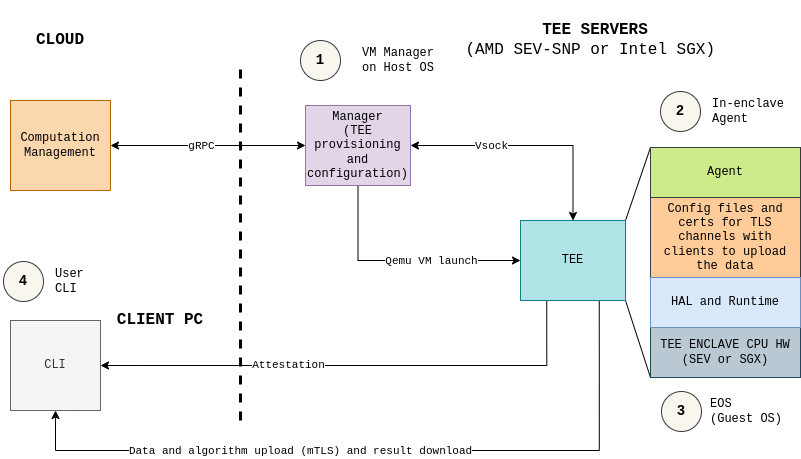

The diagram above was exported from draw.io. Its source (the exported page's mxGraphModel, read from the mxfile embedded in the PNG):
<mxGraphModel dx="1434" dy="730" grid="1" gridSize="10" guides="1" tooltips="1" connect="1" arrows="1" fold="1" page="1" pageScale="1" pageWidth="850" pageHeight="1100" math="0" shadow="0">
  <root>
    <mxCell id="0" />
    <mxCell id="1" parent="0" />
    <mxCell id="uUZblUK67two6pHAyRJK-1" style="rounded=0;orthogonalLoop=1;jettySize=auto;html=1;exitX=1;exitY=0;exitDx=0;exitDy=0;entryX=0;entryY=0;entryDx=0;entryDy=0;endArrow=none;endFill=0;fontFamily=Courier New;" parent="1" source="uUZblUK67two6pHAyRJK-6" target="uUZblUK67two6pHAyRJK-12" edge="1">
      <mxGeometry relative="1" as="geometry" />
    </mxCell>
    <mxCell id="uUZblUK67two6pHAyRJK-2" style="edgeStyle=none;rounded=0;orthogonalLoop=1;jettySize=auto;html=1;exitX=1;exitY=1;exitDx=0;exitDy=0;entryX=0;entryY=1;entryDx=0;entryDy=0;endArrow=none;endFill=0;fontFamily=Courier New;" parent="1" source="uUZblUK67two6pHAyRJK-6" target="uUZblUK67two6pHAyRJK-13" edge="1">
      <mxGeometry relative="1" as="geometry" />
    </mxCell>
    <mxCell id="s73QIWRempvuHgGUbXrt-10" style="edgeStyle=orthogonalEdgeStyle;rounded=0;orthogonalLoop=1;jettySize=auto;html=1;exitX=0.25;exitY=1;exitDx=0;exitDy=0;entryX=1;entryY=0.5;entryDx=0;entryDy=0;fontFamily=Courier New;" parent="1" source="uUZblUK67two6pHAyRJK-6" target="uUZblUK67two6pHAyRJK-27" edge="1">
      <mxGeometry relative="1" as="geometry" />
    </mxCell>
    <mxCell id="s73QIWRempvuHgGUbXrt-11" value="Attestation" style="edgeLabel;html=1;align=center;verticalAlign=middle;resizable=0;points=[];fontFamily=Courier New;" parent="s73QIWRempvuHgGUbXrt-10" connectable="0" vertex="1">
      <mxGeometry x="0.2685" y="2" relative="1" as="geometry">
        <mxPoint y="-3" as="offset" />
      </mxGeometry>
    </mxCell>
    <mxCell id="s73QIWRempvuHgGUbXrt-12" style="edgeStyle=orthogonalEdgeStyle;rounded=0;orthogonalLoop=1;jettySize=auto;html=1;exitX=0.75;exitY=1;exitDx=0;exitDy=0;entryX=0.5;entryY=1;entryDx=0;entryDy=0;fontFamily=Courier New;" parent="1" source="uUZblUK67two6pHAyRJK-6" target="uUZblUK67two6pHAyRJK-27" edge="1">
      <mxGeometry relative="1" as="geometry">
        <Array as="points">
          <mxPoint x="649" y="490" />
          <mxPoint x="105" y="490" />
        </Array>
      </mxGeometry>
    </mxCell>
    <mxCell id="s73QIWRempvuHgGUbXrt-13" value="Data and algorithm upload (mTLS) and result download" style="edgeLabel;html=1;align=center;verticalAlign=middle;resizable=0;points=[];fontFamily=Courier New;" parent="s73QIWRempvuHgGUbXrt-12" connectable="0" vertex="1">
      <mxGeometry x="0.4249" y="3" relative="1" as="geometry">
        <mxPoint x="74" y="-3" as="offset" />
      </mxGeometry>
    </mxCell>
    <mxCell id="uUZblUK67two6pHAyRJK-6" value="TEE" style="rounded=0;whiteSpace=wrap;html=1;fillColor=#b0e3e6;strokeColor=#0e8088;fontFamily=Courier New;" parent="1" vertex="1">
      <mxGeometry x="570" y="260" width="105" height="80" as="geometry" />
    </mxCell>
    <mxCell id="uUZblUK67two6pHAyRJK-8" style="edgeStyle=orthogonalEdgeStyle;rounded=0;orthogonalLoop=1;jettySize=auto;html=1;exitX=0.5;exitY=1;exitDx=0;exitDy=0;entryX=0;entryY=0.5;entryDx=0;entryDy=0;endArrow=classic;endFill=1;fontFamily=Courier New;" parent="1" source="uUZblUK67two6pHAyRJK-9" target="uUZblUK67two6pHAyRJK-6" edge="1">
      <mxGeometry relative="1" as="geometry" />
    </mxCell>
    <mxCell id="s73QIWRempvuHgGUbXrt-1" value="Qemu VM launch" style="edgeLabel;html=1;align=center;verticalAlign=middle;resizable=0;points=[];fontFamily=Courier New;" parent="uUZblUK67two6pHAyRJK-8" connectable="0" vertex="1">
      <mxGeometry x="-0.1116" y="-2" relative="1" as="geometry">
        <mxPoint x="43" y="-2" as="offset" />
      </mxGeometry>
    </mxCell>
    <mxCell id="s73QIWRempvuHgGUbXrt-2" style="edgeStyle=orthogonalEdgeStyle;rounded=0;orthogonalLoop=1;jettySize=auto;html=1;exitX=1;exitY=0.5;exitDx=0;exitDy=0;entryX=0.5;entryY=0;entryDx=0;entryDy=0;startArrow=classic;startFill=1;fontFamily=Courier New;" parent="1" source="uUZblUK67two6pHAyRJK-9" target="uUZblUK67two6pHAyRJK-6" edge="1">
      <mxGeometry relative="1" as="geometry" />
    </mxCell>
    <mxCell id="s73QIWRempvuHgGUbXrt-3" value="Vsock" style="edgeLabel;html=1;align=center;verticalAlign=middle;resizable=0;points=[];fontFamily=Courier New;" parent="s73QIWRempvuHgGUbXrt-2" connectable="0" vertex="1">
      <mxGeometry x="-0.1326" y="-3" relative="1" as="geometry">
        <mxPoint x="-23" y="-3" as="offset" />
      </mxGeometry>
    </mxCell>
    <mxCell id="uUZblUK67two6pHAyRJK-9" value="Manager&lt;br&gt;(TEE provisioning and configuration)" style="rounded=0;whiteSpace=wrap;html=1;fillColor=#e1d5e7;strokeColor=#9673a6;fontFamily=Courier New;" parent="1" vertex="1">
      <mxGeometry x="355" y="145" width="105" height="80" as="geometry" />
    </mxCell>
    <mxCell id="uUZblUK67two6pHAyRJK-10" value="" style="group;fontFamily=Courier New;" parent="1" vertex="1" connectable="0">
      <mxGeometry x="700" y="120" width="150" height="350" as="geometry" />
    </mxCell>
    <mxCell id="uUZblUK67two6pHAyRJK-11" value="Config files and certs for TLS channels with clients to upload the data" style="rounded=0;whiteSpace=wrap;html=1;fillColor=#ffcc99;strokeColor=#36393d;fontFamily=Courier New;" parent="uUZblUK67two6pHAyRJK-10" vertex="1">
      <mxGeometry y="117" width="150" height="80" as="geometry" />
    </mxCell>
    <mxCell id="uUZblUK67two6pHAyRJK-12" value="Agent" style="rounded=0;whiteSpace=wrap;html=1;fillColor=#cdeb8b;strokeColor=#36393d;fontFamily=Courier New;" parent="uUZblUK67two6pHAyRJK-10" vertex="1">
      <mxGeometry y="67" width="150" height="50" as="geometry" />
    </mxCell>
    <mxCell id="uUZblUK67two6pHAyRJK-13" value="TEE ENCLAVE CPU HW&lt;br&gt;(SEV or SGX)" style="rounded=0;whiteSpace=wrap;html=1;fillColor=#bac8d3;strokeColor=#23445d;fontFamily=Courier New;" parent="uUZblUK67two6pHAyRJK-10" vertex="1">
      <mxGeometry y="247" width="150" height="50" as="geometry" />
    </mxCell>
    <mxCell id="CPpIWbTr-vLw7o7Jm3EG-6" value="HAL and Runtime" style="rounded=0;whiteSpace=wrap;html=1;fillColor=#dae8fc;strokeColor=#6c8ebf;fontFamily=Courier New;" parent="uUZblUK67two6pHAyRJK-10" vertex="1">
      <mxGeometry y="197" width="150" height="50" as="geometry" />
    </mxCell>
    <mxCell id="9w8wFagnuZzJN_viga4x-7" value="&lt;span style=&quot;font-size: 14px;&quot;&gt;&lt;b&gt;2&lt;/b&gt;&lt;/span&gt;" style="ellipse;whiteSpace=wrap;html=1;aspect=fixed;fillColor=#f9f7ed;strokeColor=#36393d;fontFamily=Courier New;" parent="uUZblUK67two6pHAyRJK-10" vertex="1">
      <mxGeometry x="10" y="11" width="40" height="40" as="geometry" />
    </mxCell>
    <mxCell id="FKzoGizb-ZFlEpgIAQeG-3" value="In-enclave Agent" style="text;html=1;strokeColor=none;fillColor=none;align=left;verticalAlign=middle;whiteSpace=wrap;rounded=0;fontFamily=Courier New;" parent="uUZblUK67two6pHAyRJK-10" vertex="1">
      <mxGeometry x="60" y="16" width="80" height="30" as="geometry" />
    </mxCell>
    <mxCell id="s73QIWRempvuHgGUbXrt-7" value="&lt;font style=&quot;font-size: 14px;&quot;&gt;&lt;b&gt;3&lt;/b&gt;&lt;/font&gt;" style="ellipse;whiteSpace=wrap;html=1;aspect=fixed;fillColor=#f9f7ed;strokeColor=#36393d;fontFamily=Courier New;" parent="uUZblUK67two6pHAyRJK-10" vertex="1">
      <mxGeometry x="11" y="311" width="40" height="40" as="geometry" />
    </mxCell>
    <mxCell id="s73QIWRempvuHgGUbXrt-8" value="EOS&lt;div&gt;(Guest OS)&lt;/div&gt;" style="text;html=1;strokeColor=none;fillColor=none;align=left;verticalAlign=middle;whiteSpace=wrap;rounded=0;fontFamily=Courier New;" parent="uUZblUK67two6pHAyRJK-10" vertex="1">
      <mxGeometry x="58" y="316" width="82" height="30" as="geometry" />
    </mxCell>
    <mxCell id="uUZblUK67two6pHAyRJK-19" style="edgeStyle=orthogonalEdgeStyle;rounded=0;orthogonalLoop=1;jettySize=auto;html=1;exitX=1;exitY=0.5;exitDx=0;exitDy=0;entryX=0;entryY=0.5;entryDx=0;entryDy=0;endArrow=classic;endFill=1;startArrow=classic;startFill=1;fontFamily=Courier New;" parent="1" source="uUZblUK67two6pHAyRJK-20" target="uUZblUK67two6pHAyRJK-9" edge="1">
      <mxGeometry relative="1" as="geometry" />
    </mxCell>
    <mxCell id="s73QIWRempvuHgGUbXrt-4" value="gRPC" style="edgeLabel;html=1;align=center;verticalAlign=middle;resizable=0;points=[];fontFamily=Courier New;" parent="uUZblUK67two6pHAyRJK-19" connectable="0" vertex="1">
      <mxGeometry x="-0.0769" y="-2" relative="1" as="geometry">
        <mxPoint y="-2" as="offset" />
      </mxGeometry>
    </mxCell>
    <mxCell id="uUZblUK67two6pHAyRJK-20" value="Computation Management" style="rounded=0;whiteSpace=wrap;html=1;fillColor=#fad7ac;strokeColor=#b46504;fontFamily=Courier New;" parent="1" vertex="1">
      <mxGeometry x="60" y="140" width="100" height="90" as="geometry" />
    </mxCell>
    <mxCell id="uUZblUK67two6pHAyRJK-27" value="CLI" style="rounded=0;whiteSpace=wrap;html=1;fillColor=#f5f5f5;strokeColor=#666666;fontColor=#333333;fontFamily=Courier New;" parent="1" vertex="1">
      <mxGeometry x="60" y="360" width="90" height="90" as="geometry" />
    </mxCell>
    <mxCell id="CPpIWbTr-vLw7o7Jm3EG-9" value="&lt;font style=&quot;font-size: 16px;&quot;&gt;&lt;b&gt;TEE SERVERS&lt;br&gt;&lt;/b&gt;(AMD SEV-SNP or Intel SGX)&amp;nbsp;&lt;br&gt;&lt;/font&gt;" style="text;html=1;strokeColor=none;fillColor=none;align=center;verticalAlign=middle;whiteSpace=wrap;rounded=0;fontFamily=Courier New;" parent="1" vertex="1">
      <mxGeometry x="510" y="40" width="270" height="80" as="geometry" />
    </mxCell>
    <mxCell id="9w8wFagnuZzJN_viga4x-6" value="&lt;font style=&quot;font-size: 14px;&quot;&gt;&lt;b&gt;1&lt;/b&gt;&lt;/font&gt;" style="ellipse;whiteSpace=wrap;html=1;aspect=fixed;fillColor=#f9f7ed;strokeColor=#36393d;fontFamily=Courier New;" parent="1" vertex="1">
      <mxGeometry x="350" y="80" width="40" height="40" as="geometry" />
    </mxCell>
    <mxCell id="FKzoGizb-ZFlEpgIAQeG-2" value="VM Manager on Host OS" style="text;html=1;strokeColor=none;fillColor=none;align=left;verticalAlign=middle;whiteSpace=wrap;rounded=0;fontFamily=Courier New;" parent="1" vertex="1">
      <mxGeometry x="410" y="85" width="80" height="30" as="geometry" />
    </mxCell>
    <mxCell id="s73QIWRempvuHgGUbXrt-5" value="&lt;span style=&quot;font-size: 14px;&quot;&gt;&lt;b&gt;4&lt;/b&gt;&lt;/span&gt;" style="ellipse;whiteSpace=wrap;html=1;aspect=fixed;fillColor=#f9f7ed;strokeColor=#36393d;fontFamily=Courier New;" parent="1" vertex="1">
      <mxGeometry x="53" y="301" width="40" height="40" as="geometry" />
    </mxCell>
    <mxCell id="s73QIWRempvuHgGUbXrt-6" value="User CLI" style="text;html=1;strokeColor=none;fillColor=none;align=left;verticalAlign=middle;whiteSpace=wrap;rounded=0;fontFamily=Courier New;" parent="1" vertex="1">
      <mxGeometry x="103" y="306" width="58" height="30" as="geometry" />
    </mxCell>
    <mxCell id="s73QIWRempvuHgGUbXrt-14" value="&lt;font style=&quot;font-size: 16px;&quot;&gt;&lt;b&gt;CLIENT PC&lt;/b&gt;&lt;/font&gt;" style="text;html=1;strokeColor=none;fillColor=none;align=center;verticalAlign=middle;whiteSpace=wrap;rounded=0;fontFamily=Courier New;" parent="1" vertex="1">
      <mxGeometry x="150" y="320" width="120" height="80" as="geometry" />
    </mxCell>
    <mxCell id="s73QIWRempvuHgGUbXrt-15" value="&lt;font style=&quot;font-size: 16px;&quot;&gt;&lt;b&gt;CLOUD&lt;/b&gt;&lt;/font&gt;" style="text;html=1;strokeColor=none;fillColor=none;align=center;verticalAlign=middle;whiteSpace=wrap;rounded=0;fontFamily=Courier New;" parent="1" vertex="1">
      <mxGeometry x="50" y="40" width="120" height="80" as="geometry" />
    </mxCell>
    <mxCell id="s73QIWRempvuHgGUbXrt-16" value="" style="endArrow=none;dashed=1;html=1;rounded=0;strokeWidth=3;fontFamily=Courier New;" parent="1" edge="1">
      <mxGeometry width="50" height="50" relative="1" as="geometry">
        <mxPoint x="290" y="460" as="sourcePoint" />
        <mxPoint x="290" y="100" as="targetPoint" />
      </mxGeometry>
    </mxCell>
  </root>
</mxGraphModel>